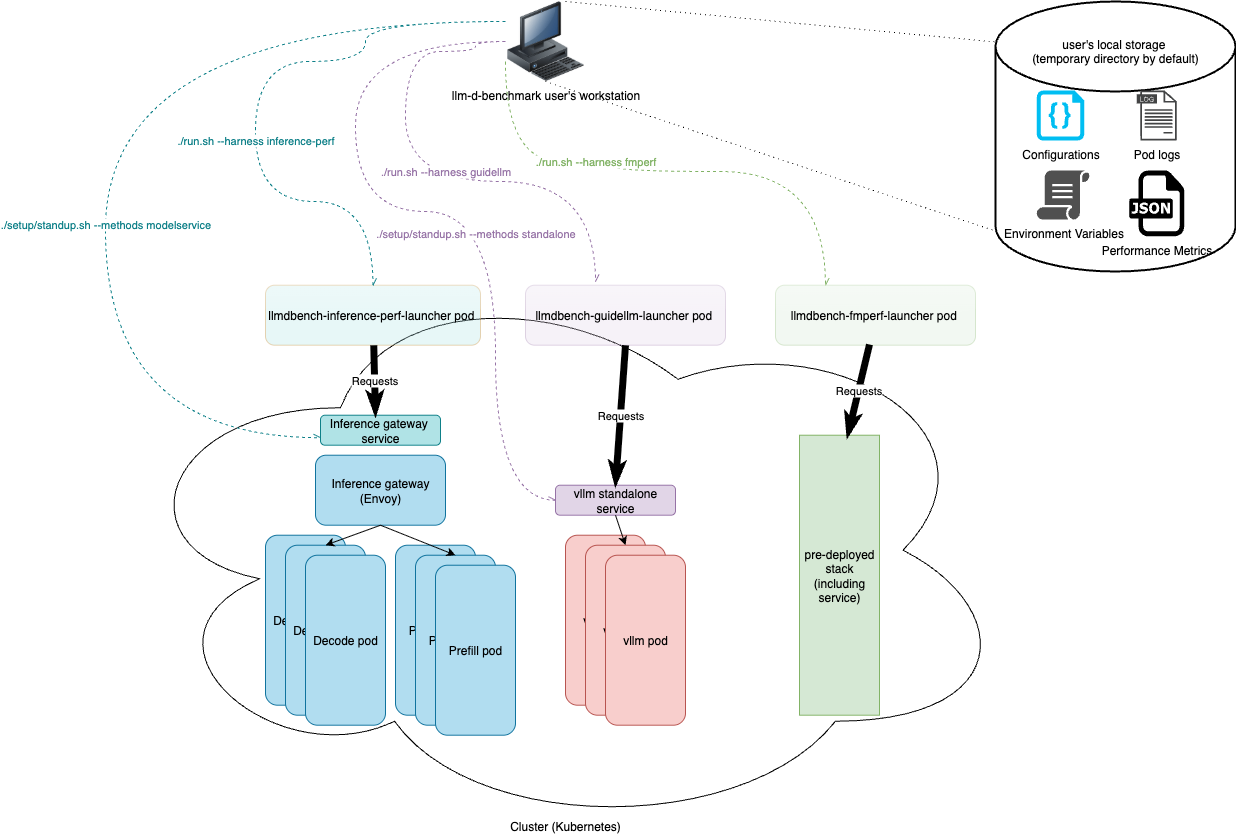

The diagram above was exported from draw.io. Its source (the exported page's mxGraphModel, read from the mxfile embedded in the PNG):
<mxGraphModel dx="2132" dy="1021" grid="1" gridSize="10" guides="1" tooltips="1" connect="1" arrows="1" fold="1" page="1" pageScale="1" pageWidth="850" pageHeight="1100" math="0" shadow="0">
  <root>
    <mxCell id="0" />
    <mxCell id="1" parent="0" />
    <mxCell id="dp-OYWQgUVA0rUn9hfFy-1" value="llm-d-benchmark user's workstation" style="image;html=1;image=img/lib/clip_art/computers/Workstation_128x128.png" vertex="1" parent="1">
      <mxGeometry x="90" y="10" width="80" height="80" as="geometry" />
    </mxCell>
    <mxCell id="dp-OYWQgUVA0rUn9hfFy-2" value="&lt;div&gt;&lt;br&gt;&lt;/div&gt;&lt;div&gt;&lt;br&gt;&lt;/div&gt;user's local storage&amp;nbsp;&lt;div&gt;(temporary directory by default)&lt;/div&gt;" style="strokeWidth=2;html=1;shape=mxgraph.flowchart.database;whiteSpace=wrap;verticalAlign=top;" vertex="1" parent="1">
      <mxGeometry x="580" y="10" width="240" height="270" as="geometry" />
    </mxCell>
    <mxCell id="dp-OYWQgUVA0rUn9hfFy-4" value="" style="endArrow=none;dashed=1;html=1;rounded=0;entryX=0;entryY=0.85;entryDx=0;entryDy=0;entryPerimeter=0;exitX=0.5;exitY=1;exitDx=0;exitDy=0;dashPattern=1 4;" edge="1" parent="1" source="dp-OYWQgUVA0rUn9hfFy-1" target="dp-OYWQgUVA0rUn9hfFy-2">
      <mxGeometry width="50" height="50" relative="1" as="geometry">
        <mxPoint x="400" y="180" as="sourcePoint" />
        <mxPoint x="450" y="130" as="targetPoint" />
      </mxGeometry>
    </mxCell>
    <mxCell id="dp-OYWQgUVA0rUn9hfFy-6" value="" style="endArrow=none;dashed=1;html=1;rounded=0;entryX=0;entryY=0.15;entryDx=0;entryDy=0;entryPerimeter=0;exitX=0.75;exitY=0;exitDx=0;exitDy=0;dashPattern=1 4;" edge="1" parent="1" source="dp-OYWQgUVA0rUn9hfFy-1" target="dp-OYWQgUVA0rUn9hfFy-2">
      <mxGeometry width="50" height="50" relative="1" as="geometry">
        <mxPoint x="370" y="30" as="sourcePoint" />
        <mxPoint x="480" y="478" as="targetPoint" />
      </mxGeometry>
    </mxCell>
    <mxCell id="dp-OYWQgUVA0rUn9hfFy-8" value="Cluster (Kubernetes)" style="ellipse;shape=cloud;whiteSpace=wrap;html=1;verticalAlign=bottom;" vertex="1" parent="1">
      <mxGeometry x="-300" y="273.72" width="900" height="570" as="geometry" />
    </mxCell>
    <mxCell id="dp-OYWQgUVA0rUn9hfFy-10" value="Inference gateway&lt;br&gt;(Envoy)" style="rounded=1;whiteSpace=wrap;html=1;fillColor=#b1ddf0;strokeColor=#10739e;" vertex="1" parent="1">
      <mxGeometry x="-100" y="463.72" width="130" height="70" as="geometry" />
    </mxCell>
    <mxCell id="dp-OYWQgUVA0rUn9hfFy-11" value="Decode pod" style="rounded=1;whiteSpace=wrap;html=1;fillColor=#b1ddf0;strokeColor=#10739e;" vertex="1" parent="1">
      <mxGeometry x="-150" y="543.72" width="80" height="170" as="geometry" />
    </mxCell>
    <mxCell id="dp-OYWQgUVA0rUn9hfFy-12" value="Decode pod" style="rounded=1;whiteSpace=wrap;html=1;fillColor=#b1ddf0;strokeColor=#10739e;" vertex="1" parent="1">
      <mxGeometry x="-130" y="553.72" width="80" height="170" as="geometry" />
    </mxCell>
    <mxCell id="dp-OYWQgUVA0rUn9hfFy-13" value="Decode pod" style="rounded=1;whiteSpace=wrap;html=1;fillColor=#b1ddf0;strokeColor=#10739e;" vertex="1" parent="1">
      <mxGeometry x="-110" y="563.72" width="80" height="170" as="geometry" />
    </mxCell>
    <mxCell id="dp-OYWQgUVA0rUn9hfFy-14" value="Prefill pod" style="rounded=1;whiteSpace=wrap;html=1;fillColor=#b1ddf0;strokeColor=#10739e;" vertex="1" parent="1">
      <mxGeometry x="-20" y="553.72" width="80" height="170" as="geometry" />
    </mxCell>
    <mxCell id="dp-OYWQgUVA0rUn9hfFy-15" value="Prefill pod" style="rounded=1;whiteSpace=wrap;html=1;fillColor=#b1ddf0;strokeColor=#10739e;" vertex="1" parent="1">
      <mxGeometry y="563.72" width="80" height="170" as="geometry" />
    </mxCell>
    <mxCell id="dp-OYWQgUVA0rUn9hfFy-16" value="Prefill pod" style="rounded=1;whiteSpace=wrap;html=1;fillColor=#b1ddf0;strokeColor=#10739e;" vertex="1" parent="1">
      <mxGeometry x="20" y="573.72" width="80" height="170" as="geometry" />
    </mxCell>
    <mxCell id="dp-OYWQgUVA0rUn9hfFy-18" value="" style="endArrow=classic;html=1;rounded=0;endSize=6;strokeWidth=1;jumpSize=0;strokeColor=default;curved=0;startSize=6;jumpStyle=arc;targetPerimeterSpacing=0;exitX=0.5;exitY=1;exitDx=0;exitDy=0;entryX=0.5;entryY=0;entryDx=0;entryDy=0;" edge="1" parent="1" source="dp-OYWQgUVA0rUn9hfFy-10" target="dp-OYWQgUVA0rUn9hfFy-12">
      <mxGeometry width="50" height="50" relative="1" as="geometry">
        <mxPoint x="-180" y="688.72" as="sourcePoint" />
        <mxPoint x="-280" y="973.72" as="targetPoint" />
      </mxGeometry>
    </mxCell>
    <mxCell id="dp-OYWQgUVA0rUn9hfFy-21" value="" style="endArrow=classic;html=1;rounded=0;endSize=6;strokeWidth=1;jumpSize=0;strokeColor=default;curved=0;startSize=6;jumpStyle=arc;targetPerimeterSpacing=0;exitX=0.5;exitY=1;exitDx=0;exitDy=0;entryX=0.5;entryY=0;entryDx=0;entryDy=0;" edge="1" parent="1" source="dp-OYWQgUVA0rUn9hfFy-10" target="dp-OYWQgUVA0rUn9hfFy-15">
      <mxGeometry width="50" height="50" relative="1" as="geometry">
        <mxPoint x="-5" y="593.72" as="sourcePoint" />
        <mxPoint x="-60" y="613.72" as="targetPoint" />
      </mxGeometry>
    </mxCell>
    <mxCell id="dp-OYWQgUVA0rUn9hfFy-23" value="vllm pod" style="rounded=1;whiteSpace=wrap;html=1;fillColor=#f8cecc;strokeColor=#b85450;" vertex="1" parent="1">
      <mxGeometry x="150" y="543.72" width="80" height="170" as="geometry" />
    </mxCell>
    <mxCell id="dp-OYWQgUVA0rUn9hfFy-24" value="vllm pod" style="rounded=1;whiteSpace=wrap;html=1;fillColor=#f8cecc;strokeColor=#b85450;" vertex="1" parent="1">
      <mxGeometry x="170" y="553.72" width="80" height="170" as="geometry" />
    </mxCell>
    <mxCell id="dp-OYWQgUVA0rUn9hfFy-25" value="vllm pod" style="rounded=1;whiteSpace=wrap;html=1;fillColor=#f8cecc;strokeColor=#b85450;glass=0;" vertex="1" parent="1">
      <mxGeometry x="190" y="563.72" width="80" height="170" as="geometry" />
    </mxCell>
    <mxCell id="dp-OYWQgUVA0rUn9hfFy-26" value="Inference gateway&amp;nbsp;&lt;br&gt;service" style="rounded=1;whiteSpace=wrap;html=1;fillColor=#b0e3e6;strokeColor=#0e8088;" vertex="1" parent="1">
      <mxGeometry x="-95" y="423.72" width="120" height="30" as="geometry" />
    </mxCell>
    <mxCell id="dp-OYWQgUVA0rUn9hfFy-27" value="vllm standalone service" style="rounded=1;whiteSpace=wrap;html=1;fillColor=#e1d5e7;strokeColor=#9673a6;" vertex="1" parent="1">
      <mxGeometry x="140" y="493.72" width="120" height="30" as="geometry" />
    </mxCell>
    <mxCell id="dp-OYWQgUVA0rUn9hfFy-28" value="" style="endArrow=classic;html=1;rounded=0;endSize=6;strokeWidth=1;jumpSize=0;strokeColor=default;curved=0;startSize=6;jumpStyle=arc;targetPerimeterSpacing=0;exitX=0.5;exitY=1;exitDx=0;exitDy=0;entryX=0.5;entryY=0;entryDx=0;entryDy=0;" edge="1" parent="1" source="dp-OYWQgUVA0rUn9hfFy-27" target="dp-OYWQgUVA0rUn9hfFy-24">
      <mxGeometry width="50" height="50" relative="1" as="geometry">
        <mxPoint x="260" y="533.72" as="sourcePoint" />
        <mxPoint x="335" y="563.72" as="targetPoint" />
      </mxGeometry>
    </mxCell>
    <mxCell id="dp-OYWQgUVA0rUn9hfFy-29" value="pre-deployed stack (including service)" style="rounded=0;whiteSpace=wrap;html=1;fillColor=#d5e8d4;strokeColor=#82b366;glass=0;" vertex="1" parent="1">
      <mxGeometry x="384" y="443.72" width="80" height="280" as="geometry" />
    </mxCell>
    <mxCell id="dp-OYWQgUVA0rUn9hfFy-30" value="llmdbench-inference-perf-launcher pod&amp;nbsp;" style="rounded=1;whiteSpace=wrap;html=1;fillColor=light-dark(#b0e3e6, #9a5800);strokeColor=#BD7000;glass=1;fontColor=#000000;opacity=30;" vertex="1" parent="1">
      <mxGeometry x="-150" y="293.72" width="215" height="60" as="geometry" />
    </mxCell>
    <mxCell id="dp-OYWQgUVA0rUn9hfFy-31" value="Requests" style="endArrow=classicThin;html=1;rounded=0;endSize=2;strokeWidth=7;jumpSize=0;strokeColor=default;curved=0;startSize=2;jumpStyle=arc;targetPerimeterSpacing=0;endFill=1;" edge="1" parent="1" source="dp-OYWQgUVA0rUn9hfFy-30">
      <mxGeometry width="50" height="50" relative="1" as="geometry">
        <mxPoint x="-40" y="343.72" as="sourcePoint" />
        <mxPoint x="-40" y="423.72" as="targetPoint" />
      </mxGeometry>
    </mxCell>
    <mxCell id="dp-OYWQgUVA0rUn9hfFy-34" value="llmdbench-guidellm-launcher pod&amp;nbsp;" style="rounded=1;whiteSpace=wrap;html=1;fillColor=#e1d5e7;strokeColor=#9673a6;glass=1;opacity=30;" vertex="1" parent="1">
      <mxGeometry x="110" y="293.72" width="200" height="60" as="geometry" />
    </mxCell>
    <mxCell id="dp-OYWQgUVA0rUn9hfFy-35" value="Requests" style="endArrow=classicThin;html=1;rounded=0;endSize=2;strokeWidth=7;jumpSize=0;strokeColor=default;curved=0;startSize=2;jumpStyle=arc;targetPerimeterSpacing=0;endFill=1;exitX=0.5;exitY=1;exitDx=0;exitDy=0;entryX=0.5;entryY=0;entryDx=0;entryDy=0;" edge="1" parent="1" source="dp-OYWQgUVA0rUn9hfFy-34" target="dp-OYWQgUVA0rUn9hfFy-27">
      <mxGeometry width="50" height="50" relative="1" as="geometry">
        <mxPoint x="194" y="463.72" as="sourcePoint" />
        <mxPoint x="190" y="533.72" as="targetPoint" />
      </mxGeometry>
    </mxCell>
    <mxCell id="dp-OYWQgUVA0rUn9hfFy-36" value="llmdbench-fmperf-launcher pod&amp;nbsp;" style="rounded=1;whiteSpace=wrap;html=1;fillColor=#d5e8d4;strokeColor=#82b366;glass=1;opacity=30;" vertex="1" parent="1">
      <mxGeometry x="360" y="293.72" width="200" height="60" as="geometry" />
    </mxCell>
    <mxCell id="dp-OYWQgUVA0rUn9hfFy-37" value="Requests" style="endArrow=classicThin;html=1;rounded=0;endSize=2;strokeWidth=7;jumpSize=0;strokeColor=default;curved=0;startSize=2;jumpStyle=arc;targetPerimeterSpacing=0;endFill=1;exitX=0.47;exitY=0.988;exitDx=0;exitDy=0;entryX=0.6;entryY=0.005;entryDx=0;entryDy=0;exitPerimeter=0;entryPerimeter=0;" edge="1" parent="1" source="dp-OYWQgUVA0rUn9hfFy-36" target="dp-OYWQgUVA0rUn9hfFy-29">
      <mxGeometry width="50" height="50" relative="1" as="geometry">
        <mxPoint x="290" y="470" as="sourcePoint" />
        <mxPoint x="280" y="610" as="targetPoint" />
      </mxGeometry>
    </mxCell>
    <mxCell id="dp-OYWQgUVA0rUn9hfFy-39" value="Pod logs" style="sketch=0;pointerEvents=1;shadow=0;dashed=0;html=1;strokeColor=none;fillColor=#434445;aspect=fixed;labelPosition=center;verticalLabelPosition=bottom;verticalAlign=top;align=center;outlineConnect=0;shape=mxgraph.vvd.log_files;" vertex="1" parent="1">
      <mxGeometry x="721.25" y="99" width="40" height="50" as="geometry" />
    </mxCell>
    <mxCell id="dp-OYWQgUVA0rUn9hfFy-40" value="Configurations" style="verticalLabelPosition=bottom;html=1;verticalAlign=top;align=center;strokeColor=none;fillColor=#00BEF2;shape=mxgraph.azure.code_file;pointerEvents=1;" vertex="1" parent="1">
      <mxGeometry x="621.25" y="99" width="47.5" height="50" as="geometry" />
    </mxCell>
    <mxCell id="dp-OYWQgUVA0rUn9hfFy-64" value="Performance Metrics" style="dashed=0;outlineConnect=0;html=1;align=center;labelPosition=center;verticalLabelPosition=bottom;verticalAlign=top;shape=mxgraph.weblogos.json" vertex="1" parent="1">
      <mxGeometry x="713.75" y="179" width="55" height="65.8" as="geometry" />
    </mxCell>
    <mxCell id="dp-OYWQgUVA0rUn9hfFy-65" value="Environment Variables" style="sketch=0;pointerEvents=1;shadow=0;dashed=0;html=1;strokeColor=none;fillColor=#505050;labelPosition=center;verticalLabelPosition=bottom;verticalAlign=top;outlineConnect=0;align=center;shape=mxgraph.office.concepts.script;" vertex="1" parent="1">
      <mxGeometry x="621.25" y="179" width="53" height="49" as="geometry" />
    </mxCell>
    <mxCell id="dp-OYWQgUVA0rUn9hfFy-67" value="./setup/standup.sh --methods modelservice" style="edgeStyle=orthogonalEdgeStyle;rounded=0;orthogonalLoop=1;jettySize=auto;html=1;exitX=0;exitY=0.25;exitDx=0;exitDy=0;entryX=0;entryY=0.75;entryDx=0;entryDy=0;curved=1;endArrow=openAsync;endFill=0;dashed=1;strokeColor=#0E8088;fontColor=#0E8088;" edge="1" parent="1" source="dp-OYWQgUVA0rUn9hfFy-1" target="dp-OYWQgUVA0rUn9hfFy-26">
      <mxGeometry x="0.1703" relative="1" as="geometry">
        <Array as="points">
          <mxPoint x="-310" y="30" />
          <mxPoint x="-310" y="446" />
        </Array>
        <mxPoint as="offset" />
      </mxGeometry>
    </mxCell>
    <mxCell id="dp-OYWQgUVA0rUn9hfFy-68" value="./run.sh --harness inference-perf" style="edgeStyle=orthogonalEdgeStyle;rounded=0;orthogonalLoop=1;jettySize=auto;html=1;exitX=0;exitY=0.25;exitDx=0;exitDy=0;entryX=0.5;entryY=0;entryDx=0;entryDy=0;curved=1;endArrow=openAsync;endFill=0;dashed=1;strokeColor=#0E8088;fontColor=#0E8088;" edge="1" parent="1" source="dp-OYWQgUVA0rUn9hfFy-1" target="dp-OYWQgUVA0rUn9hfFy-30">
      <mxGeometry x="0.1703" relative="1" as="geometry">
        <mxPoint x="440" y="210" as="sourcePoint" />
        <mxPoint x="255" y="586" as="targetPoint" />
        <Array as="points">
          <mxPoint x="-50" y="30" />
          <mxPoint x="-50" y="70" />
          <mxPoint x="-160" y="70" />
          <mxPoint x="-160" y="210" />
          <mxPoint x="-42" y="210" />
        </Array>
        <mxPoint as="offset" />
      </mxGeometry>
    </mxCell>
    <mxCell id="dp-OYWQgUVA0rUn9hfFy-69" value="./setup/standup.sh --methods standalone" style="edgeStyle=orthogonalEdgeStyle;rounded=0;orthogonalLoop=1;jettySize=auto;html=1;entryX=0;entryY=0.5;entryDx=0;entryDy=0;curved=1;endArrow=openAsync;endFill=0;dashed=1;exitX=0;exitY=0.5;exitDx=0;exitDy=0;strokeColor=#9673A6;fontColor=#9673A6;" edge="1" parent="1" source="dp-OYWQgUVA0rUn9hfFy-1" target="dp-OYWQgUVA0rUn9hfFy-27">
      <mxGeometry x="0.1918" y="-20" relative="1" as="geometry">
        <mxPoint x="90" y="43" as="sourcePoint" />
        <mxPoint x="155" y="626" as="targetPoint" />
        <Array as="points">
          <mxPoint x="-60" y="50" />
          <mxPoint x="-60" y="220" />
          <mxPoint x="80" y="220" />
          <mxPoint x="80" y="509" />
        </Array>
        <mxPoint as="offset" />
      </mxGeometry>
    </mxCell>
    <mxCell id="dp-OYWQgUVA0rUn9hfFy-70" value="./run.sh --harness guidellm" style="edgeStyle=orthogonalEdgeStyle;rounded=0;orthogonalLoop=1;jettySize=auto;html=1;exitX=0;exitY=0.5;exitDx=0;exitDy=0;curved=1;endArrow=openAsync;endFill=0;dashed=1;strokeColor=#9673A6;fontColor=#9673A6;" edge="1" parent="1" source="dp-OYWQgUVA0rUn9hfFy-1">
      <mxGeometry x="0.0566" y="10" relative="1" as="geometry">
        <mxPoint x="470" y="190" as="sourcePoint" />
        <mxPoint x="180" y="290" as="targetPoint" />
        <Array as="points">
          <mxPoint x="60" y="50" />
          <mxPoint x="60" y="60" />
          <mxPoint x="-10" y="60" />
          <mxPoint x="-10" y="190" />
          <mxPoint x="180" y="190" />
        </Array>
        <mxPoint as="offset" />
      </mxGeometry>
    </mxCell>
    <mxCell id="dp-OYWQgUVA0rUn9hfFy-71" value="./run.sh --harness fmperf" style="edgeStyle=orthogonalEdgeStyle;rounded=0;orthogonalLoop=1;jettySize=auto;html=1;exitX=0;exitY=0.75;exitDx=0;exitDy=0;curved=1;endArrow=openAsync;endFill=0;dashed=1;entryX=0.25;entryY=0;entryDx=0;entryDy=0;strokeColor=#82B366;fontColor=#82B366;" edge="1" parent="1" source="dp-OYWQgUVA0rUn9hfFy-1" target="dp-OYWQgUVA0rUn9hfFy-36">
      <mxGeometry x="-0.3011" relative="1" as="geometry">
        <mxPoint x="230" y="170" as="sourcePoint" />
        <mxPoint x="320" y="410" as="targetPoint" />
        <Array as="points">
          <mxPoint x="90" y="170" />
          <mxPoint x="200" y="170" />
          <mxPoint x="200" y="180" />
          <mxPoint x="410" y="180" />
        </Array>
        <mxPoint as="offset" />
      </mxGeometry>
    </mxCell>
  </root>
</mxGraphModel>